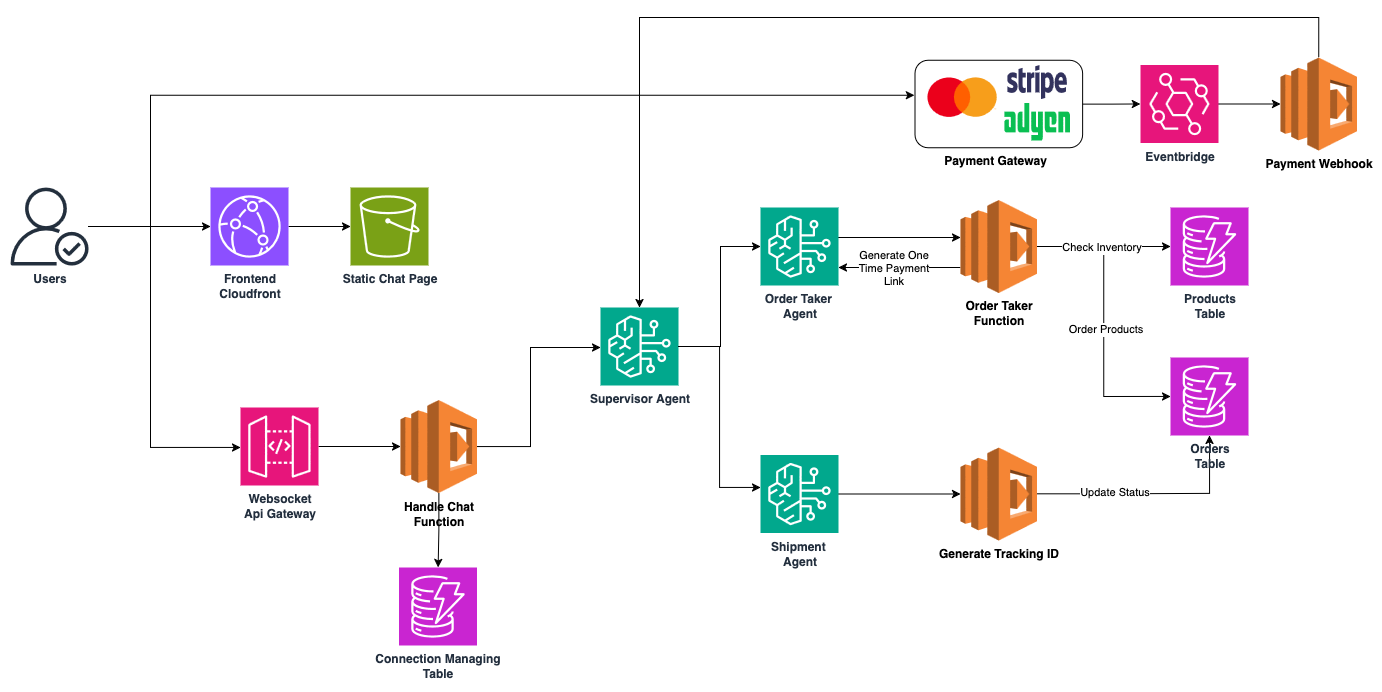

The diagram above was exported from draw.io. Its source (the exported page's mxGraphModel, read from the mxfile embedded in the PNG):
<mxGraphModel dx="1566" dy="1066" grid="1" gridSize="10" guides="1" tooltips="1" connect="1" arrows="1" fold="1" page="1" pageScale="1" pageWidth="850" pageHeight="1100" math="0" shadow="0">
  <root>
    <mxCell id="0" />
    <mxCell id="1" parent="0" />
    <mxCell id="sKlP9Q1O6LSIBJDphsg5-44" value="" style="edgeStyle=orthogonalEdgeStyle;rounded=0;orthogonalLoop=1;jettySize=auto;html=1;" parent="1" source="sKlP9Q1O6LSIBJDphsg5-34" target="sKlP9Q1O6LSIBJDphsg5-43" edge="1">
      <mxGeometry relative="1" as="geometry" />
    </mxCell>
    <mxCell id="sKlP9Q1O6LSIBJDphsg5-34" value="" style="rounded=1;whiteSpace=wrap;html=1;movable=1;resizable=1;rotatable=1;deletable=1;editable=1;locked=0;connectable=1;" parent="1" vertex="1">
      <mxGeometry x="994.4399999999999" y="292.75" width="167.62" height="87.5" as="geometry" />
    </mxCell>
    <mxCell id="sKlP9Q1O6LSIBJDphsg5-5" value="" style="edgeStyle=orthogonalEdgeStyle;rounded=0;orthogonalLoop=1;jettySize=auto;html=1;" parent="1" source="sKlP9Q1O6LSIBJDphsg5-2" target="sKlP9Q1O6LSIBJDphsg5-3" edge="1">
      <mxGeometry relative="1" as="geometry" />
    </mxCell>
    <mxCell id="sKlP9Q1O6LSIBJDphsg5-11" style="edgeStyle=orthogonalEdgeStyle;rounded=0;orthogonalLoop=1;jettySize=auto;html=1;" parent="1" source="sKlP9Q1O6LSIBJDphsg5-2" target="sKlP9Q1O6LSIBJDphsg5-7" edge="1">
      <mxGeometry relative="1" as="geometry">
        <Array as="points">
          <mxPoint x="230" y="459" />
          <mxPoint x="230" y="680" />
        </Array>
      </mxGeometry>
    </mxCell>
    <mxCell id="sKlP9Q1O6LSIBJDphsg5-2" value="&lt;b&gt;Users&lt;/b&gt;" style="sketch=0;outlineConnect=0;fontColor=#232F3E;gradientColor=none;fillColor=#232F3D;strokeColor=none;dashed=0;verticalLabelPosition=bottom;verticalAlign=top;align=center;html=1;fontSize=12;fontStyle=0;aspect=fixed;pointerEvents=1;shape=mxgraph.aws4.authenticated_user;" parent="1" vertex="1">
      <mxGeometry x="90" y="420" width="78" height="78" as="geometry" />
    </mxCell>
    <mxCell id="sKlP9Q1O6LSIBJDphsg5-6" value="" style="edgeStyle=orthogonalEdgeStyle;rounded=0;orthogonalLoop=1;jettySize=auto;html=1;" parent="1" source="sKlP9Q1O6LSIBJDphsg5-3" target="sKlP9Q1O6LSIBJDphsg5-4" edge="1">
      <mxGeometry relative="1" as="geometry" />
    </mxCell>
    <mxCell id="sKlP9Q1O6LSIBJDphsg5-3" value="&lt;div&gt;&lt;b&gt;Frontend&lt;/b&gt;&lt;/div&gt;&lt;div&gt;&lt;b&gt;Cloudfront&lt;/b&gt;&lt;/div&gt;" style="sketch=0;points=[[0,0,0],[0.25,0,0],[0.5,0,0],[0.75,0,0],[1,0,0],[0,1,0],[0.25,1,0],[0.5,1,0],[0.75,1,0],[1,1,0],[0,0.25,0],[0,0.5,0],[0,0.75,0],[1,0.25,0],[1,0.5,0],[1,0.75,0]];outlineConnect=0;fontColor=#232F3E;fillColor=#8C4FFF;strokeColor=#ffffff;dashed=0;verticalLabelPosition=bottom;verticalAlign=top;align=center;html=1;fontSize=12;fontStyle=0;aspect=fixed;shape=mxgraph.aws4.resourceIcon;resIcon=mxgraph.aws4.cloudfront;" parent="1" vertex="1">
      <mxGeometry x="290" y="420" width="78" height="78" as="geometry" />
    </mxCell>
    <mxCell id="sKlP9Q1O6LSIBJDphsg5-4" value="&lt;b&gt;Static Chat Page&lt;/b&gt;" style="sketch=0;points=[[0,0,0],[0.25,0,0],[0.5,0,0],[0.75,0,0],[1,0,0],[0,1,0],[0.25,1,0],[0.5,1,0],[0.75,1,0],[1,1,0],[0,0.25,0],[0,0.5,0],[0,0.75,0],[1,0.25,0],[1,0.5,0],[1,0.75,0]];outlineConnect=0;fontColor=#232F3E;fillColor=#7AA116;strokeColor=#ffffff;dashed=0;verticalLabelPosition=bottom;verticalAlign=top;align=center;html=1;fontSize=12;fontStyle=0;aspect=fixed;shape=mxgraph.aws4.resourceIcon;resIcon=mxgraph.aws4.s3;" parent="1" vertex="1">
      <mxGeometry x="430" y="420" width="78" height="78" as="geometry" />
    </mxCell>
    <mxCell id="sKlP9Q1O6LSIBJDphsg5-14" value="" style="edgeStyle=orthogonalEdgeStyle;rounded=0;orthogonalLoop=1;jettySize=auto;html=1;" parent="1" source="sKlP9Q1O6LSIBJDphsg5-7" target="sKlP9Q1O6LSIBJDphsg5-8" edge="1">
      <mxGeometry relative="1" as="geometry" />
    </mxCell>
    <mxCell id="sKlP9Q1O6LSIBJDphsg5-7" value="&lt;div&gt;&lt;b&gt;Websocket&lt;/b&gt;&lt;/div&gt;&lt;div&gt;&lt;b&gt;Api Gateway&lt;/b&gt;&lt;/div&gt;" style="sketch=0;points=[[0,0,0],[0.25,0,0],[0.5,0,0],[0.75,0,0],[1,0,0],[0,1,0],[0.25,1,0],[0.5,1,0],[0.75,1,0],[1,1,0],[0,0.25,0],[0,0.5,0],[0,0.75,0],[1,0.25,0],[1,0.5,0],[1,0.75,0]];outlineConnect=0;fontColor=#232F3E;fillColor=#E7157B;strokeColor=#ffffff;dashed=0;verticalLabelPosition=bottom;verticalAlign=top;align=center;html=1;fontSize=12;fontStyle=0;aspect=fixed;shape=mxgraph.aws4.resourceIcon;resIcon=mxgraph.aws4.api_gateway;" parent="1" vertex="1">
      <mxGeometry x="320" y="640" width="78" height="78" as="geometry" />
    </mxCell>
    <mxCell id="sKlP9Q1O6LSIBJDphsg5-19" style="edgeStyle=orthogonalEdgeStyle;rounded=0;orthogonalLoop=1;jettySize=auto;html=1;" parent="1" source="sKlP9Q1O6LSIBJDphsg5-8" target="sKlP9Q1O6LSIBJDphsg5-16" edge="1">
      <mxGeometry relative="1" as="geometry">
        <Array as="points">
          <mxPoint x="610" y="679" />
          <mxPoint x="610" y="580" />
        </Array>
      </mxGeometry>
    </mxCell>
    <mxCell id="sKlP9Q1O6LSIBJDphsg5-23" value="" style="edgeStyle=orthogonalEdgeStyle;rounded=0;orthogonalLoop=1;jettySize=auto;html=1;" parent="1" source="sKlP9Q1O6LSIBJDphsg5-8" target="sKlP9Q1O6LSIBJDphsg5-22" edge="1">
      <mxGeometry relative="1" as="geometry" />
    </mxCell>
    <mxCell id="sKlP9Q1O6LSIBJDphsg5-8" value="&lt;div&gt;&lt;b&gt;Handle Chat&lt;/b&gt;&lt;/div&gt;&lt;div&gt;&lt;b&gt;Function&lt;/b&gt;&lt;/div&gt;" style="outlineConnect=0;dashed=0;verticalLabelPosition=bottom;verticalAlign=top;align=center;html=1;shape=mxgraph.aws3.lambda;fillColor=#F58534;gradientColor=none;" parent="1" vertex="1">
      <mxGeometry x="480" y="632.5" width="76.5" height="93" as="geometry" />
    </mxCell>
    <mxCell id="sKlP9Q1O6LSIBJDphsg5-31" style="edgeStyle=orthogonalEdgeStyle;rounded=0;orthogonalLoop=1;jettySize=auto;html=1;" parent="1" source="sKlP9Q1O6LSIBJDphsg5-10" target="sKlP9Q1O6LSIBJDphsg5-30" edge="1">
      <mxGeometry relative="1" as="geometry" />
    </mxCell>
    <mxCell id="lVgS1uBXg7zj1kEmKSnW-4" style="edgeStyle=orthogonalEdgeStyle;rounded=0;orthogonalLoop=1;jettySize=auto;html=1;" edge="1" parent="1" source="sKlP9Q1O6LSIBJDphsg5-10" target="sKlP9Q1O6LSIBJDphsg5-17">
      <mxGeometry relative="1" as="geometry">
        <Array as="points">
          <mxPoint x="980" y="500" />
          <mxPoint x="980" y="500" />
        </Array>
      </mxGeometry>
    </mxCell>
    <mxCell id="lVgS1uBXg7zj1kEmKSnW-5" value="&lt;div&gt;Generate One&lt;/div&gt;&lt;div&gt;Time Payment&lt;/div&gt;&lt;div&gt;Link&lt;/div&gt;" style="edgeLabel;html=1;align=center;verticalAlign=middle;resizable=0;points=[];" vertex="1" connectable="0" parent="lVgS1uBXg7zj1kEmKSnW-4">
      <mxGeometry x="0.1012" relative="1" as="geometry">
        <mxPoint as="offset" />
      </mxGeometry>
    </mxCell>
    <mxCell id="sKlP9Q1O6LSIBJDphsg5-10" value="&lt;div&gt;&lt;b&gt;Order Taker&lt;/b&gt;&lt;/div&gt;&lt;div&gt;&lt;b&gt;Function&lt;/b&gt;&lt;/div&gt;" style="outlineConnect=0;dashed=0;verticalLabelPosition=bottom;verticalAlign=top;align=center;html=1;shape=mxgraph.aws3.lambda;fillColor=#F58534;gradientColor=none;" parent="1" vertex="1">
      <mxGeometry x="1040" y="432.5" width="76.5" height="93" as="geometry" />
    </mxCell>
    <mxCell id="sKlP9Q1O6LSIBJDphsg5-16" value="&lt;b&gt;Supervisor Agent&lt;/b&gt;" style="sketch=0;points=[[0,0,0],[0.25,0,0],[0.5,0,0],[0.75,0,0],[1,0,0],[0,1,0],[0.25,1,0],[0.5,1,0],[0.75,1,0],[1,1,0],[0,0.25,0],[0,0.5,0],[0,0.75,0],[1,0.25,0],[1,0.5,0],[1,0.75,0]];outlineConnect=0;fontColor=#232F3E;fillColor=#01A88D;strokeColor=#ffffff;dashed=0;verticalLabelPosition=bottom;verticalAlign=top;align=center;html=1;fontSize=12;fontStyle=0;aspect=fixed;shape=mxgraph.aws4.resourceIcon;resIcon=mxgraph.aws4.bedrock;" parent="1" vertex="1">
      <mxGeometry x="680" y="540" width="78" height="78" as="geometry" />
    </mxCell>
    <mxCell id="sKlP9Q1O6LSIBJDphsg5-24" value="" style="edgeStyle=orthogonalEdgeStyle;rounded=0;orthogonalLoop=1;jettySize=auto;html=1;" parent="1" source="sKlP9Q1O6LSIBJDphsg5-17" target="sKlP9Q1O6LSIBJDphsg5-10" edge="1">
      <mxGeometry relative="1" as="geometry">
        <Array as="points">
          <mxPoint x="990" y="470" />
          <mxPoint x="990" y="470" />
        </Array>
      </mxGeometry>
    </mxCell>
    <mxCell id="sKlP9Q1O6LSIBJDphsg5-17" value="&lt;div&gt;&lt;b&gt;Order Taker&amp;nbsp;&lt;/b&gt;&lt;/div&gt;&lt;div&gt;&lt;b&gt;Agent&lt;/b&gt;&lt;/div&gt;" style="sketch=0;points=[[0,0,0],[0.25,0,0],[0.5,0,0],[0.75,0,0],[1,0,0],[0,1,0],[0.25,1,0],[0.5,1,0],[0.75,1,0],[1,1,0],[0,0.25,0],[0,0.5,0],[0,0.75,0],[1,0.25,0],[1,0.5,0],[1,0.75,0]];outlineConnect=0;fontColor=#232F3E;fillColor=#01A88D;strokeColor=#ffffff;dashed=0;verticalLabelPosition=bottom;verticalAlign=top;align=center;html=1;fontSize=12;fontStyle=0;aspect=fixed;shape=mxgraph.aws4.resourceIcon;resIcon=mxgraph.aws4.bedrock;" parent="1" vertex="1">
      <mxGeometry x="840" y="440" width="78" height="78" as="geometry" />
    </mxCell>
    <mxCell id="sKlP9Q1O6LSIBJDphsg5-26" value="" style="edgeStyle=orthogonalEdgeStyle;rounded=0;orthogonalLoop=1;jettySize=auto;html=1;" parent="1" source="sKlP9Q1O6LSIBJDphsg5-18" target="sKlP9Q1O6LSIBJDphsg5-25" edge="1">
      <mxGeometry relative="1" as="geometry" />
    </mxCell>
    <mxCell id="sKlP9Q1O6LSIBJDphsg5-18" value="&lt;div&gt;&lt;b&gt;Shipment&amp;nbsp;&lt;/b&gt;&lt;/div&gt;&lt;div&gt;&lt;b&gt;Agent&lt;/b&gt;&lt;/div&gt;" style="sketch=0;points=[[0,0,0],[0.25,0,0],[0.5,0,0],[0.75,0,0],[1,0,0],[0,1,0],[0.25,1,0],[0.5,1,0],[0.75,1,0],[1,1,0],[0,0.25,0],[0,0.5,0],[0,0.75,0],[1,0.25,0],[1,0.5,0],[1,0.75,0]];outlineConnect=0;fontColor=#232F3E;fillColor=#01A88D;strokeColor=#ffffff;dashed=0;verticalLabelPosition=bottom;verticalAlign=top;align=center;html=1;fontSize=12;fontStyle=0;aspect=fixed;shape=mxgraph.aws4.resourceIcon;resIcon=mxgraph.aws4.bedrock;" parent="1" vertex="1">
      <mxGeometry x="840" y="687.5" width="78" height="78" as="geometry" />
    </mxCell>
    <mxCell id="sKlP9Q1O6LSIBJDphsg5-20" style="edgeStyle=orthogonalEdgeStyle;rounded=0;orthogonalLoop=1;jettySize=auto;html=1;" parent="1" source="sKlP9Q1O6LSIBJDphsg5-16" target="sKlP9Q1O6LSIBJDphsg5-17" edge="1">
      <mxGeometry relative="1" as="geometry">
        <Array as="points">
          <mxPoint x="800" y="579" />
          <mxPoint x="800" y="479" />
        </Array>
      </mxGeometry>
    </mxCell>
    <mxCell id="sKlP9Q1O6LSIBJDphsg5-22" value="&lt;div&gt;&lt;b&gt;Connection Managing&lt;/b&gt;&lt;/div&gt;&lt;div&gt;&lt;b&gt;Table&lt;/b&gt;&lt;/div&gt;" style="sketch=0;points=[[0,0,0],[0.25,0,0],[0.5,0,0],[0.75,0,0],[1,0,0],[0,1,0],[0.25,1,0],[0.5,1,0],[0.75,1,0],[1,1,0],[0,0.25,0],[0,0.5,0],[0,0.75,0],[1,0.25,0],[1,0.5,0],[1,0.75,0]];outlineConnect=0;fontColor=#232F3E;fillColor=#C925D1;strokeColor=#ffffff;dashed=0;verticalLabelPosition=bottom;verticalAlign=top;align=center;html=1;fontSize=12;fontStyle=0;aspect=fixed;shape=mxgraph.aws4.resourceIcon;resIcon=mxgraph.aws4.dynamodb;" parent="1" vertex="1">
      <mxGeometry x="478.5" y="800" width="78" height="78" as="geometry" />
    </mxCell>
    <mxCell id="sKlP9Q1O6LSIBJDphsg5-29" style="edgeStyle=orthogonalEdgeStyle;rounded=0;orthogonalLoop=1;jettySize=auto;html=1;" parent="1" source="sKlP9Q1O6LSIBJDphsg5-25" target="sKlP9Q1O6LSIBJDphsg5-27" edge="1">
      <mxGeometry relative="1" as="geometry">
        <Array as="points">
          <mxPoint x="1190" y="726" />
          <mxPoint x="1190" y="726" />
        </Array>
      </mxGeometry>
    </mxCell>
    <mxCell id="sKlP9Q1O6LSIBJDphsg5-53" value="Update Status" style="edgeLabel;html=1;align=center;verticalAlign=middle;resizable=0;points=[];" parent="sKlP9Q1O6LSIBJDphsg5-29" vertex="1" connectable="0">
      <mxGeometry x="-0.3287" y="2" relative="1" as="geometry">
        <mxPoint as="offset" />
      </mxGeometry>
    </mxCell>
    <mxCell id="sKlP9Q1O6LSIBJDphsg5-25" value="&lt;b&gt;Generate Tracking ID&lt;/b&gt;" style="outlineConnect=0;dashed=0;verticalLabelPosition=bottom;verticalAlign=top;align=center;html=1;shape=mxgraph.aws3.lambda;fillColor=#F58534;gradientColor=none;" parent="1" vertex="1">
      <mxGeometry x="1040" y="680" width="76.5" height="93" as="geometry" />
    </mxCell>
    <mxCell id="sKlP9Q1O6LSIBJDphsg5-27" value="&lt;div&gt;&lt;b&gt;Orders&lt;/b&gt;&lt;/div&gt;&lt;div&gt;&lt;b&gt;Table&lt;/b&gt;&lt;/div&gt;" style="sketch=0;points=[[0,0,0],[0.25,0,0],[0.5,0,0],[0.75,0,0],[1,0,0],[0,1,0],[0.25,1,0],[0.5,1,0],[0.75,1,0],[1,1,0],[0,0.25,0],[0,0.5,0],[0,0.75,0],[1,0.25,0],[1,0.5,0],[1,0.75,0]];outlineConnect=0;fontColor=#232F3E;fillColor=#C925D1;strokeColor=#ffffff;dashed=0;verticalLabelPosition=bottom;verticalAlign=top;align=center;html=1;fontSize=12;fontStyle=0;aspect=fixed;shape=mxgraph.aws4.resourceIcon;resIcon=mxgraph.aws4.dynamodb;" parent="1" vertex="1">
      <mxGeometry x="1250" y="590" width="78" height="78" as="geometry" />
    </mxCell>
    <mxCell id="sKlP9Q1O6LSIBJDphsg5-30" value="&lt;div&gt;&lt;b&gt;Products&lt;/b&gt;&lt;/div&gt;&lt;div&gt;&lt;b&gt;Table&lt;/b&gt;&lt;/div&gt;" style="sketch=0;points=[[0,0,0],[0.25,0,0],[0.5,0,0],[0.75,0,0],[1,0,0],[0,1,0],[0.25,1,0],[0.5,1,0],[0.75,1,0],[1,1,0],[0,0.25,0],[0,0.5,0],[0,0.75,0],[1,0.25,0],[1,0.5,0],[1,0.75,0]];outlineConnect=0;fontColor=#232F3E;fillColor=#C925D1;strokeColor=#ffffff;dashed=0;verticalLabelPosition=bottom;verticalAlign=top;align=center;html=1;fontSize=12;fontStyle=0;aspect=fixed;shape=mxgraph.aws4.resourceIcon;resIcon=mxgraph.aws4.dynamodb;" parent="1" vertex="1">
      <mxGeometry x="1250" y="440" width="78" height="78" as="geometry" />
    </mxCell>
    <mxCell id="sKlP9Q1O6LSIBJDphsg5-36" value="&lt;b&gt;Payment Gateway&lt;/b&gt;" style="text;html=1;align=center;verticalAlign=middle;whiteSpace=wrap;rounded=0;movable=1;resizable=1;rotatable=1;deletable=1;editable=1;locked=0;connectable=1;" parent="1" vertex="1">
      <mxGeometry x="1020.16" y="377.5" width="110" height="30" as="geometry" />
    </mxCell>
    <mxCell id="sKlP9Q1O6LSIBJDphsg5-39" value="" style="shape=image;verticalLabelPosition=bottom;labelBackgroundColor=default;verticalAlign=top;aspect=fixed;imageAspect=0;editableCssRules=.*;image=data:image/svg+xml,(base64 omitted: 1560 chars);movable=1;resizable=1;rotatable=1;deletable=1;editable=1;locked=0;connectable=1;" parent="1" vertex="1">
      <mxGeometry x="1083.91" y="335.07" width="65.68" height="37.93" as="geometry" />
    </mxCell>
    <mxCell id="sKlP9Q1O6LSIBJDphsg5-40" value="" style="shape=image;verticalLabelPosition=bottom;labelBackgroundColor=default;verticalAlign=top;aspect=fixed;imageAspect=0;editableCssRules=.*;image=data:image/svg+xml,(base64 omitted: 2212 chars);movable=1;resizable=1;rotatable=1;deletable=1;editable=1;locked=0;connectable=1;" parent="1" vertex="1">
      <mxGeometry x="1086.91" y="297.5" width="59.68" height="34.46" as="geometry" />
    </mxCell>
    <mxCell id="sKlP9Q1O6LSIBJDphsg5-42" value="" style="shape=image;verticalLabelPosition=bottom;labelBackgroundColor=default;verticalAlign=top;aspect=fixed;imageAspect=0;editableCssRules=.*;image=data:image/svg+xml,(base64 omitted: 1340 chars);movable=1;resizable=1;rotatable=1;deletable=1;editable=1;locked=0;connectable=1;" parent="1" vertex="1">
      <mxGeometry x="1006.91" y="309" width="69.7" height="40.5" as="geometry" />
    </mxCell>
    <mxCell id="sKlP9Q1O6LSIBJDphsg5-46" value="" style="edgeStyle=orthogonalEdgeStyle;rounded=0;orthogonalLoop=1;jettySize=auto;html=1;" parent="1" source="sKlP9Q1O6LSIBJDphsg5-43" target="sKlP9Q1O6LSIBJDphsg5-45" edge="1">
      <mxGeometry relative="1" as="geometry" />
    </mxCell>
    <mxCell id="sKlP9Q1O6LSIBJDphsg5-43" value="&lt;b&gt;Eventbridge&lt;/b&gt;" style="sketch=0;points=[[0,0,0],[0.25,0,0],[0.5,0,0],[0.75,0,0],[1,0,0],[0,1,0],[0.25,1,0],[0.5,1,0],[0.75,1,0],[1,1,0],[0,0.25,0],[0,0.5,0],[0,0.75,0],[1,0.25,0],[1,0.5,0],[1,0.75,0]];outlineConnect=0;fontColor=#232F3E;fillColor=#E7157B;strokeColor=#ffffff;dashed=0;verticalLabelPosition=bottom;verticalAlign=top;align=center;html=1;fontSize=12;fontStyle=0;aspect=fixed;shape=mxgraph.aws4.resourceIcon;resIcon=mxgraph.aws4.eventbridge;" parent="1" vertex="1">
      <mxGeometry x="1220" y="297.5" width="78" height="78" as="geometry" />
    </mxCell>
    <mxCell id="sKlP9Q1O6LSIBJDphsg5-47" style="edgeStyle=orthogonalEdgeStyle;rounded=0;orthogonalLoop=1;jettySize=auto;html=1;" parent="1" source="sKlP9Q1O6LSIBJDphsg5-45" target="sKlP9Q1O6LSIBJDphsg5-16" edge="1">
      <mxGeometry relative="1" as="geometry">
        <Array as="points">
          <mxPoint x="1398" y="250" />
          <mxPoint x="719" y="250" />
        </Array>
      </mxGeometry>
    </mxCell>
    <mxCell id="sKlP9Q1O6LSIBJDphsg5-45" value="&lt;b&gt;Payment Webhook&lt;/b&gt;" style="outlineConnect=0;dashed=0;verticalLabelPosition=bottom;verticalAlign=top;align=center;html=1;shape=mxgraph.aws3.lambda;fillColor=#F58534;gradientColor=none;" parent="1" vertex="1">
      <mxGeometry x="1360" y="290" width="76.5" height="93" as="geometry" />
    </mxCell>
    <mxCell id="sKlP9Q1O6LSIBJDphsg5-49" style="edgeStyle=orthogonalEdgeStyle;rounded=0;orthogonalLoop=1;jettySize=auto;html=1;" parent="1" source="sKlP9Q1O6LSIBJDphsg5-16" target="sKlP9Q1O6LSIBJDphsg5-18" edge="1">
      <mxGeometry relative="1" as="geometry">
        <Array as="points">
          <mxPoint x="799" y="579" />
          <mxPoint x="799" y="720" />
        </Array>
      </mxGeometry>
    </mxCell>
    <mxCell id="sKlP9Q1O6LSIBJDphsg5-50" style="edgeStyle=orthogonalEdgeStyle;rounded=0;orthogonalLoop=1;jettySize=auto;html=1;entryX=0;entryY=0.5;entryDx=0;entryDy=0;entryPerimeter=0;" parent="1" source="sKlP9Q1O6LSIBJDphsg5-10" target="sKlP9Q1O6LSIBJDphsg5-27" edge="1">
      <mxGeometry relative="1" as="geometry" />
    </mxCell>
    <mxCell id="sKlP9Q1O6LSIBJDphsg5-51" value="Check Inventory" style="edgeLabel;html=1;align=center;verticalAlign=middle;resizable=0;points=[];" parent="sKlP9Q1O6LSIBJDphsg5-50" vertex="1" connectable="0">
      <mxGeometry x="-0.6206" y="-1" relative="1" as="geometry">
        <mxPoint x="10" y="-1" as="offset" />
      </mxGeometry>
    </mxCell>
    <mxCell id="sKlP9Q1O6LSIBJDphsg5-52" value="Order Products" style="edgeLabel;html=1;align=center;verticalAlign=middle;resizable=0;points=[];" parent="sKlP9Q1O6LSIBJDphsg5-50" vertex="1" connectable="0">
      <mxGeometry x="0.0509" y="1" relative="1" as="geometry">
        <mxPoint as="offset" />
      </mxGeometry>
    </mxCell>
    <mxCell id="lVgS1uBXg7zj1kEmKSnW-2" style="edgeStyle=orthogonalEdgeStyle;rounded=0;orthogonalLoop=1;jettySize=auto;html=1;entryX=-0.003;entryY=0.401;entryDx=0;entryDy=0;entryPerimeter=0;" edge="1" parent="1" source="sKlP9Q1O6LSIBJDphsg5-2" target="sKlP9Q1O6LSIBJDphsg5-34">
      <mxGeometry relative="1" as="geometry">
        <Array as="points">
          <mxPoint x="230" y="459" />
          <mxPoint x="230" y="328" />
        </Array>
      </mxGeometry>
    </mxCell>
  </root>
</mxGraphModel>